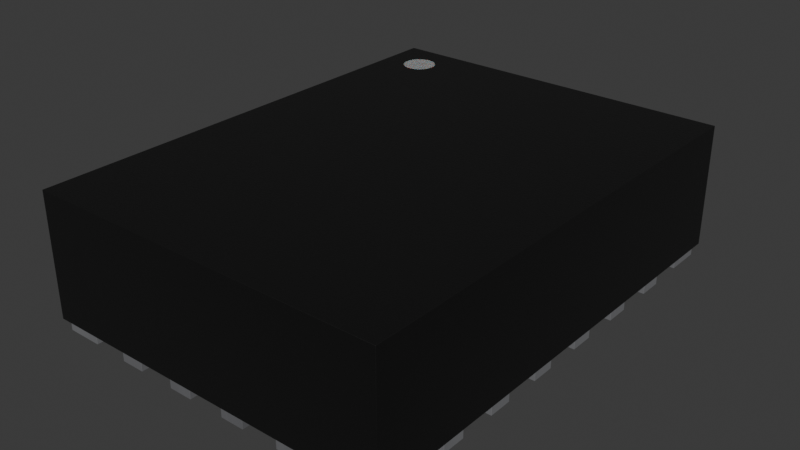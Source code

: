 # Source: LQFN-20-1EP_3x4mm_Layout4x6_P0.5mm.blend  (saved by Blender 4.1.24; exported with 4.5.12 LTS)
import bpy
from mathutils import Matrix  # noqa: F401  (used for matrix-valued properties, if any)

bpy.ops.wm.read_factory_settings(use_empty=True)
scene = bpy.context.scene
scene.name = 'Scene'

# ---- collections
col_lqfn_20_1ep_3x4mm_4x6_layout_p0_5mm = bpy.data.collections.new('LQFN-20-1EP_3x4mm_4x6_Layout_P0.5mm'); scene.collection.children.link(col_lqfn_20_1ep_3x4mm_4x6_layout_p0_5mm)

# ---- materials (node trees are filled in below, after node groups)
mat_metal_pins = bpy.data.materials.new('metal_pins')
mat_metal_pins.use_transparent_shadow = False
mat_metal_pins.preview_render_type = 'CUBE'
mat_plastic_chip = bpy.data.materials.new('plastic_chip')
mat_plastic_chip.use_transparent_shadow = False
mat_plastic_chip.preview_render_type = 'CUBE'
mat_white_markings = bpy.data.materials.new('white_markings')
mat_white_markings.use_transparent_shadow = False
mat_white_markings.preview_render_type = 'FLAT'

# ---- material node trees
mat_metal_pins.use_nodes = True; mat_metal_pins.node_tree.nodes.clear()
_N = mat_metal_pins.node_tree.nodes; _L = mat_metal_pins.node_tree.links
n0 = _N.new('ShaderNodeMapping'); n0.name = 'Mapping'; n0.location = (-1447, -91)
n0.inputs[3].default_value = (4.8, 1.2, 1.1)
n1 = _N.new('ShaderNodeBsdfPrincipled'); n1.name = 'Principled BSDF'; n1.location = (-560, 254)
n1.distribution = 'GGX'
n1.subsurface_method = 'BURLEY'
n1.inputs[1].default_value = 0.7818
n1.inputs[2].default_value = 0.2886
n1.inputs[3].default_value = 1.45
n1.inputs[13].default_value = 0.0
n1.inputs[27].default_value = (0.0, 0.0, 0.0, 1.0)
n1.inputs[28].default_value = 1.0
n2 = _N.new('ShaderNodeOutputMaterial'); n2.name = 'Material Output.002'; n2.location = (-205, 253)
n2.width = 213
n3 = _N.new('ShaderNodeTexNoise'); n3.name = 'Noise Texture.002'; n3.location = (-1228, -73)
n3.inputs[2].default_value = 0.1
n3.inputs[3].default_value = 7.0
n3.inputs[4].default_value = 0.6
n3.inputs[8].default_value = 0.4
n4 = _N.new('ShaderNodeTexCoord'); n4.name = 'Texture Coordinate'; n4.location = (-1636, -116)
n5 = _N.new('ShaderNodeMix'); n5.name = 'Mix.001'; n5.location = (-921, 45)
n5.data_type = 'RGBA'
n5.inputs[6].default_value = (0.9398, 0.9547, 1.0, 1.0)
n5.inputs[7].default_value = (0.13, 0.1259, 0.1359, 1.0)
n6 = _N.new('ShaderNodeBump'); n6.name = 'Bump.001'; n6.location = (-1001, -227)
n6.inputs[0].default_value = 0.05
n6.inputs[1].default_value = 0.01
n6.inputs[2].default_value = 1.0
_L.new(n1.outputs[0], n2.inputs[0])
_L.new(n3.outputs[0], n6.inputs[3])
_L.new(n0.outputs[0], n3.inputs[0])
_L.new(n3.outputs[0], n5.inputs[0])
_L.new(n4.outputs[3], n0.inputs[0])
_L.new(n5.outputs[2], n1.inputs[0])
_L.new(n6.outputs[0], n1.inputs[5])
n2.is_active_output = True
mat_plastic_chip.use_nodes = True; mat_plastic_chip.node_tree.nodes.clear()
_N = mat_plastic_chip.node_tree.nodes; _L = mat_plastic_chip.node_tree.links
n0 = _N.new('ShaderNodeBsdfPrincipled'); n0.name = 'Principled BSDF'; n0.location = (10, 300)
n0.distribution = 'GGX'
n0.subsurface_method = 'BURLEY'
n0.inputs[0].default_value = (0.009312, 0.009312, 0.009312, 1.0)
n0.inputs[1].default_value = 0.1372
n0.inputs[2].default_value = 0.3706
n0.inputs[3].default_value = 1.45
n0.inputs[27].default_value = (0.0, 0.0, 0.0, 1.0)
n0.inputs[28].default_value = 1.0
n1 = _N.new('ShaderNodeOutputMaterial'); n1.name = 'Material Output'; n1.location = (300, 300)
n2 = _N.new('ShaderNodeTexNoise'); n2.name = 'Noise Texture'; n2.location = (-893, 54)
n2.inputs[2].default_value = 200.0
n2.inputs[3].default_value = 3.6
n2.inputs[4].default_value = 0.8375
n3 = _N.new('ShaderNodeBump'); n3.name = 'Bump'; n3.location = (-604, -53)
n3.inputs[0].default_value = 0.08
n3.inputs[1].default_value = 1.0
n3.inputs[2].default_value = 1.0
_L.new(n0.outputs[0], n1.inputs[0])
_L.new(n2.outputs[0], n3.inputs[3])
_L.new(n3.outputs[0], n0.inputs[5])
n1.is_active_output = True
mat_white_markings.use_nodes = True; mat_white_markings.node_tree.nodes.clear()
_N = mat_white_markings.node_tree.nodes; _L = mat_white_markings.node_tree.links
n0 = _N.new('ShaderNodeOutputMaterial'); n0.name = 'Material Output'; n0.location = (493, 281)
n1 = _N.new('ShaderNodeBsdfPrincipled'); n1.name = 'Principled BSDF'; n1.location = (159, 253)
n1.distribution = 'GGX'
n1.subsurface_method = 'BURLEY'
n1.inputs[1].default_value = 0.02
n1.inputs[2].default_value = 0.4636
n1.inputs[3].default_value = 1.4
n1.inputs[8].default_value = 1.0
n1.inputs[10].default_value = 0.3682
n1.inputs[13].default_value = 0.6591
n1.inputs[18].default_value = 0.2318
n1.inputs[20].default_value = 0.6709
n1.inputs[24].default_value = 0.1191
n1.inputs[27].default_value = (0.0, 0.0, 0.0, 1.0)
n1.inputs[28].default_value = 1.0
n2 = _N.new('ShaderNodeMapping'); n2.name = 'Mapping'; n2.location = (-1010, 265)
n2.inputs[3].default_value = (3.0, 1.0, 1.0)
n3 = _N.new('ShaderNodeTexCoord'); n3.name = 'Texture Coordinate'; n3.location = (-1250, 180)
n4 = _N.new('ShaderNodeBump'); n4.name = 'Bump'; n4.location = (-376, -99)
n4.inputs[0].default_value = 0.05
n4.inputs[1].default_value = 1.0
n4.inputs[2].default_value = 1.0
n5 = _N.new('ShaderNodeTexNoise'); n5.name = 'Noise Texture'; n5.location = (-662, 176)
n5.inputs[2].default_value = 88.0
n5.inputs[3].default_value = 10.8
n5.inputs[4].default_value = 0.9167
n5.inputs[8].default_value = 1.6
n6 = _N.new('ShaderNodeValToRGB'); n6.name = 'ColorRamp'; n6.location = (-354, 186)
while len(n6.color_ramp.elements) > 1: n6.color_ramp.elements.remove(n6.color_ramp.elements[-1])
n6.color_ramp.elements[0].position = 0.0; n6.color_ramp.elements[0].color = (0.2596, 0.2596, 0.2596, 1.0)
_e = n6.color_ramp.elements.new(1.0); _e.color = (0.6303, 0.6303, 0.6303, 1.0)
n7 = _N.new('ShaderNodeMix'); n7.name = 'Mix'; n7.location = (-58, 311)
n7.data_type = 'RGBA'
n7.inputs[0].default_value = 0.3682
n7.inputs[7].default_value = (0.2525, 0.2525, 0.2525, 1.0)
_L.new(n5.outputs[0], n6.inputs[0])
_L.new(n1.outputs[0], n0.inputs[0])
_L.new(n3.outputs[2], n2.inputs[0])
_L.new(n2.outputs[0], n5.inputs[0])
_L.new(n5.outputs[0], n4.inputs[3])
_L.new(n4.outputs[0], n1.inputs[5])
_L.new(n6.outputs[0], n7.inputs[6])
_L.new(n7.outputs[2], n1.inputs[0])
n0.is_active_output = True

# ---- world
world_world = bpy.data.worlds.new('World'); scene.world = world_world
world_world.use_nodes = True; world_world.node_tree.nodes.clear()
_N = world_world.node_tree.nodes; _L = world_world.node_tree.links
n0 = _N.new('ShaderNodeOutputWorld'); n0.name = 'World Output'; n0.location = (300, 300)
n1 = _N.new('ShaderNodeBackground'); n1.name = 'Background'; n1.location = (10, 300)
n1.inputs[0].default_value = (0.05088, 0.05088, 0.05088, 1.0)
_L.new(n1.outputs[0], n0.inputs[0])
n0.is_active_output = True
world_world.color = (0.05088, 0.05088, 0.05088)
world_world.use_sun_shadow = False
world_world.sun_shadow_jitter_overblur = 0.0

# ---- meshes
me_lqfn_20_1ep_3x4mm_4x6_layout_p0_5mm = bpy.data.meshes.new('LQFN-20-1EP_3x4mm_4x6_Layout_P0.5mm')
me_lqfn_20_1ep_3x4mm_4x6_layout_p0_5mm.from_pydata([(-1.075, 1.15, 0.0), (-1.475, 1.15, 0.1), (-1.5, -2.0, 1.13), (1.5, -2.0, 1.13), (1.5, -2.0, 0.1), (-1.5, 2.0, 1.13), (-1.5, 2.0, 0.1), (-1.5, -2.0, 0.1), (1.5, 2.0, 0.1), (1.5, 2.0, 1.13), (-1.475, 1.15, 0.0), (-1.475, 1.35, 0.0), (-1.475, 1.35, 0.1), (-1.075, 1.15, 0.1), (-1.075, 1.35, 0.0), (-1.075, 1.35, 0.1), (-1.475, 0.85, 0.0), (-1.075, 0.65, 0.1), (-1.475, 0.65, 0.1), (-1.075, 0.85, 0.0), (-1.475, 0.65, 0.0), (-1.075, 0.65, 0.0), (-1.475, 0.85, 0.1), (-1.075, 0.85, 0.1), (-1.475, 0.15, 0.1), (-1.075, 0.15, 0.1), (-1.475, 0.35, 0.0), (-1.075, 0.35, 0.0), (-1.475, 0.15, 0.0), (-1.075, 0.15, 0.0), (-1.475, 0.35, 0.1), (-1.075, 0.35, 0.1), (-1.475, -0.35, 0.1), (-1.075, -0.35, 0.0), (-1.075, -0.35, 0.1), (-1.075, -0.15, 0.1), (-1.475, -0.35, 0.0), (-1.475, -0.15, 0.0), (-1.075, -0.15, 0.0), (-1.475, -0.15, 0.1), (-1.475, -0.85, 0.1), (-1.075, -0.85, 0.1), (-1.075, -0.65, 0.1), (-1.475, -0.85, 0.0), (-1.475, -0.65, 0.0), (-1.075, -0.85, 0.0), (-1.075, -0.65, 0.0), (-1.475, -0.65, 0.1), (-1.475, -1.15, 0.0), (-1.075, -1.15, 0.1), (-1.475, -1.35, 0.0), (-1.075, -1.35, 0.1), (-1.075, -1.15, 0.0), (-1.475, -1.15, 0.1), (-1.075, -1.35, 0.0), (-1.475, -1.35, 0.1), (-0.85, -1.975, 0.0), (-0.85, -1.975, 0.1), (-0.85, -1.575, 0.0), (-0.65, -1.975, 0.1), (-0.65, -1.575, 0.0), (-0.65, -1.575, 0.1), (-0.65, -1.975, 0.0), (-0.85, -1.575, 0.1), (-0.35, -1.975, 0.1), (-0.15, -1.975, 0.0), (-0.35, -1.975, 0.0), (-0.15, -1.975, 0.1), (-0.35, -1.575, 0.0), (-0.15, -1.575, 0.0), (-0.15, -1.575, 0.1), (-0.35, -1.575, 0.1), (0.15, -1.575, 0.1), (0.15, -1.975, 0.0), (0.35, -1.975, 0.0), (0.15, -1.975, 0.1), (0.15, -1.575, 0.0), (0.35, -1.575, 0.0), (0.35, -1.975, 0.1), (0.35, -1.575, 0.1), (0.65, -1.975, 0.0), (0.65, -1.975, 0.1), (0.85, -1.975, 0.0), (0.85, -1.975, 0.1), (0.85, -1.575, 0.0), (0.65, -1.575, 0.0), (0.85, -1.575, 0.1), (0.65, -1.575, 0.1), (1.075, -1.35, 0.0), (1.075, -1.15, 0.0), (1.075, -1.15, 0.1), (1.475, -1.35, 0.0), (1.475, -1.15, 0.0), (1.075, -1.35, 0.1), (1.475, -1.15, 0.1), (1.475, -1.35, 0.1), (1.475, -0.85, 0.1), (1.075, -0.85, 0.0), (1.475, -0.85, 0.0), (1.075, -0.85, 0.1), (1.075, -0.65, 0.0), (1.075, -0.65, 0.1), (1.475, -0.65, 0.0), (1.475, -0.65, 0.1), (1.475, -0.15, 0.1), (1.075, -0.15, 0.0), (1.075, -0.35, 0.0), (1.475, -0.35, 0.0), (1.475, -0.15, 0.0), (1.075, -0.35, 0.1), (1.075, -0.15, 0.1), (1.475, -0.35, 0.1), (1.475, 0.35, 0.1), (1.075, 0.15, 0.0), (1.075, 0.35, 0.0), (1.475, 0.15, 0.0), (1.475, 0.35, 0.0), (1.075, 0.15, 0.1), (1.075, 0.35, 0.1), (1.475, 0.15, 0.1), (1.075, 0.65, 0.1), (1.075, 0.85, 0.0), (1.075, 0.85, 0.1), (1.475, 0.65, 0.1), (1.075, 0.65, 0.0), (1.475, 0.65, 0.0), (1.475, 0.85, 0.1), (1.475, 0.85, 0.0), (1.075, 1.15, 0.0), (1.475, 1.15, 0.0), (1.475, 1.15, 0.1), (1.075, 1.15, 0.1), (1.475, 1.35, 0.0), (1.075, 1.35, 0.0), (1.075, 1.35, 0.1), (1.475, 1.35, 0.1), (0.65, 1.575, 0.0), (0.65, 1.575, 0.1), (0.65, 1.975, 0.1), (0.85, 1.575, 0.1), (0.85, 1.975, 0.0), (0.85, 1.975, 0.1), (0.85, 1.575, 0.0), (0.65, 1.975, 0.0), (0.15, 1.975, 0.0), (0.35, 1.575, 0.1), (0.35, 1.975, 0.0), (0.35, 1.575, 0.0), (0.15, 1.575, 0.1), (0.15, 1.575, 0.0), (0.15, 1.975, 0.1), (0.35, 1.975, 0.1), (-0.35, 1.975, 0.1), (-0.15, 1.975, 0.1), (-0.35, 1.575, 0.0), (-0.15, 1.575, 0.0), (-0.15, 1.575, 0.1), (-0.35, 1.975, 0.0), (-0.15, 1.975, 0.0), (-0.35, 1.575, 0.1), (-0.85, 1.575, 0.1), (-0.85, 1.975, 0.0), (-0.65, 1.975, 0.0), (-0.65, 1.975, 0.1), (-0.85, 1.575, 0.0), (-0.65, 1.575, 0.0), (-0.85, 1.975, 0.1), (-0.65, 1.575, 0.1), (0.66, 1.16, 0.0), (0.66, 1.16, 0.1), (-0.66, -1.16, 0.0), (-0.66, -1.16, 0.1), (0.66, -1.16, 0.1), (-0.66, 1.16, 0.0), (-0.66, 1.16, 0.1), (0.66, -1.16, 0.0), (-1.463, 1.963, 0.0), (-1.163, 1.663, 0.0), (-1.463, 1.663, 0.1), (-1.463, 1.963, 0.1), (-1.463, 1.663, 0.0), (-1.163, 1.963, 0.0), (-1.163, 1.663, 0.1), (-1.163, 1.963, 0.1), (-1.463, -1.963, 0.1), (-1.163, -1.663, 0.0), (-1.163, -1.963, 0.0), (-1.163, -1.963, 0.1), (-1.163, -1.663, 0.1), (-1.463, -1.963, 0.0), (-1.463, -1.663, 0.0), (-1.463, -1.663, 0.1), (1.163, -1.963, 0.0), (1.463, -1.963, 0.0), (1.463, -1.663, 0.0), (1.163, -1.963, 0.1), (1.463, -1.663, 0.1), (1.163, -1.663, 0.0), (1.163, -1.663, 0.1), (1.463, -1.963, 0.1), (1.163, 1.663, 0.0), (1.163, 1.663, 0.1), (1.163, 1.963, 0.0), (1.163, 1.963, 0.1), (1.463, 1.663, 0.0), (1.463, 1.663, 0.1), (1.463, 1.963, 0.0), (1.463, 1.963, 0.1), (-1.281, 1.588, 1.13), (-1.086, 1.558, 1.13), (-1.056, 1.752, 1.13), (-1.25, 1.783, 1.13), (-1.225, 1.543, 1.13), (-1.154, 1.532, 1.13), (-1.041, 1.614, 1.13), (-1.03, 1.685, 1.13), (-1.112, 1.798, 1.13), (-1.183, 1.809, 1.13), (-1.296, 1.727, 1.13), (-1.307, 1.656, 1.13), (-1.118, 1.54, 1.13), (-1.038, 1.72, 1.13), (-1.218, 1.8, 1.13), (-1.298, 1.62, 1.13), (-1.256, 1.562, 1.13), (-1.19, 1.533, 1.13), (-1.06, 1.583, 1.13), (-1.031, 1.649, 1.13), (-1.081, 1.779, 1.13), (-1.147, 1.808, 1.13), (-1.277, 1.758, 1.13), (-1.306, 1.692, 1.13)], [], [(92, 94, 95, 91), (173, 174, 169, 168), (178, 182, 183, 179), (181, 183, 182, 177), (99, 96, 103, 101), (168, 169, 172, 175), (162, 163, 167, 165), (77, 79, 78, 74), (194, 196, 199, 193), (77, 74, 73, 76), (108, 107, 106, 105), (81, 83, 86, 87), (55, 51, 49, 53), (95, 93, 88, 91), (102, 103, 96, 98), (68, 71, 70, 69), (19, 23, 17, 21), (51, 55, 50, 54), (18, 17, 23, 22), (156, 159, 154, 155), (117, 118, 114, 113), (57, 63, 58, 56), (105, 110, 104, 108), (85, 87, 86, 84), (121, 122, 126, 127), (206, 207, 205, 204), (158, 153, 156, 155), (132, 129, 128, 133), (140, 142, 136, 143), (84, 86, 83, 82), (172, 171, 170, 175), (201, 203, 202, 200), (146, 147, 149, 144), (148, 145, 151, 150), (137, 139, 141, 138), (38, 33, 36, 37), (38, 35, 34, 33), (13, 1, 10, 0), (111, 109, 106, 107), (185, 188, 187, 186), (48, 53, 49, 52), (67, 64, 66, 65), (25, 24, 28, 29), (69, 70, 67, 65), (140, 141, 139, 142), (4, 3, 2, 7), (195, 199, 196, 198), (6, 5, 9, 8), (57, 59, 61, 63), (184, 191, 190, 189), (162, 165, 164, 161), (93, 95, 94, 90), (159, 156, 153, 152), (78, 75, 73, 74), (84, 82, 80, 85), (120, 122, 121, 124), (1, 12, 11, 10), (14, 15, 13, 0), (81, 87, 85, 80), (11, 12, 15, 14), (171, 172, 169, 174), (131, 130, 135, 134), (75, 78, 79, 72), (19, 21, 20, 16), (14, 0, 10, 11), (76, 72, 79, 77), (160, 167, 163, 166), (160, 166, 161, 164), (52, 49, 51, 54), (24, 25, 31, 30), (96, 99, 97, 98), (92, 91, 88, 89), (16, 22, 23, 19), (127, 126, 123, 125), (17, 18, 20, 21), (99, 101, 100, 97), (89, 90, 94, 92), (146, 151, 145, 147), (27, 31, 25, 29), (117, 119, 112, 118), (108, 104, 111, 107), (24, 30, 26, 28), (83, 81, 80, 82), (109, 110, 105, 106), (116, 115, 113, 114), (26, 30, 31, 27), (157, 152, 153, 158), (119, 117, 113, 115), (114, 118, 112, 116), (116, 112, 119, 115), (75, 72, 76, 73), (109, 111, 104, 110), (102, 98, 97, 100), (137, 138, 143, 136), (32, 39, 37, 36), (127, 125, 124, 121), (55, 53, 48, 50), (32, 34, 35, 39), (37, 39, 35, 38), (34, 32, 36, 33), (133, 134, 135, 132), (130, 131, 128, 129), (132, 135, 130, 129), (131, 134, 133, 128), (159, 152, 157, 154), (143, 138, 141, 140), (40, 41, 42, 47), (46, 42, 41, 45), (27, 29, 28, 26), (181, 177, 180, 176), (41, 40, 43, 45), (206, 204, 200, 202), (144, 150, 151, 146), (145, 148, 149, 147), (148, 150, 144, 149), (7, 2, 5, 6), (139, 137, 136, 142), (123, 120, 124, 125), (93, 90, 89, 88), (100, 101, 103, 102), (69, 65, 66, 68), (59, 57, 56, 62), (18, 22, 16, 20), (52, 54, 50, 48), (161, 166, 163, 162), (167, 160, 164, 165), (60, 61, 59, 62), (120, 123, 126, 122), (7, 6, 8, 4), (176, 179, 183, 181), (168, 175, 170, 173), (58, 63, 61, 60), (60, 62, 56, 58), (190, 191, 188, 185), (182, 178, 180, 177), (44, 47, 42, 46), (64, 71, 68, 66), (8, 9, 3, 4), (178, 179, 176, 180), (197, 198, 196, 194), (187, 184, 189, 186), (171, 174, 173, 170), (1, 13, 15, 12), (64, 67, 70, 71), (195, 198, 197, 192), (205, 201, 200, 204), (2, 3, 9, 210, 221, 215, 227, 214, 226, 209, 220, 213, 225, 212, 224, 208), (199, 195, 192, 193), (184, 187, 188, 191), (194, 193, 192, 197), (46, 45, 43, 44), (40, 47, 44, 43), (202, 203, 207, 206), (185, 186, 189, 190), (158, 155, 154, 157), (201, 205, 207, 203), (9, 5, 2, 208, 223, 219, 231, 218, 230, 211, 222, 217, 229, 216, 228, 210), (223, 208, 224, 212, 225, 213, 220, 209, 226, 214, 227, 215, 221, 210, 228, 216, 229, 217, 222, 211, 230, 218, 231, 219)])
me_lqfn_20_1ep_3x4mm_4x6_layout_p0_5mm.polygons.foreach_set('use_smooth', [True] * 158)
me_lqfn_20_1ep_3x4mm_4x6_layout_p0_5mm.polygons.foreach_set('material_index', [0, 0, 0, 0, 0, 0, 0, 0, 0, 0, 0, 0, 0, 0, 0, 0, 0, 0, 0, 0, 0, 0, 0, 0, 0, 0, 0, 0, 0, 0, 0, 0, 0, 0, 0, 0, 0, 0, 0, 0, 0, 0, 0, 0, 0, 1, 0, 1, 0, 0, 0, 0, 0, 0, 0, 0, 0, 0, 0, 0, 0, 0, 0, 0, 0, 0, 0, 0, 0, 0, 0, 0, 0, 0, 0, 0, 0, 0, 0, 0, 0, 0, 0, 0, 0, 0, 0, 0, 0, 0, 0, 0, 0, 0, 0, 0, 0, 0, 0, 0, 0, 0, 0, 0, 0, 0, 0, 0, 0, 0, 0, 0, 0, 0, 0, 1, 0, 0, 0, 0, 0, 0, 0, 0, 0, 0, 0, 0, 1, 0, 0, 0, 0, 0, 0, 0, 0, 1, 0, 0, 0, 0, 0, 0, 0, 0, 1, 0, 0, 0, 0, 0, 0, 0, 0, 0, 1, 2])
_k = set([(0, 10), (0, 13), (0, 14), (1, 10), (1, 12), (1, 13), (2, 3), (2, 5), (2, 7), (3, 4), (3, 9), (4, 7), (4, 8), (5, 6), (5, 9), (6, 7), (6, 8), (8, 9), (10, 11), (11, 12), (11, 14), (12, 15), (13, 15), (14, 15), (16, 19), (16, 20), (16, 22), (17, 18), (17, 21), (17, 23), (18, 20), (18, 22), (19, 21), (19, 23), (20, 21), (22, 23), (24, 25), (24, 28), (24, 30), (25, 29), (25, 31), (26, 27), (26, 28), (26, 30), (27, 29), (27, 31), (28, 29), (30, 31), (32, 34), (32, 36), (32, 39), (33, 34), (33, 36), (33, 38), (34, 35), (35, 38), (35, 39), (36, 37), (37, 38), (37, 39), (40, 41), (40, 43), (40, 47), (41, 42), (41, 45), (42, 46), (42, 47), (43, 44), (43, 45), (44, 46), (44, 47), (45, 46), (48, 50), (48, 52), (48, 53), (49, 51), (49, 52), (49, 53), (50, 54), (50, 55), (51, 54), (51, 55), (52, 54), (53, 55), (56, 57), (56, 58), (56, 62), (57, 59), (57, 63), (58, 60), (58, 63), (59, 61), (59, 62), (60, 61), (60, 62), (61, 63), (64, 66), (64, 67), (64, 71), (65, 66), (65, 67), (65, 69), (66, 68), (67, 70), (68, 69), (68, 71), (69, 70), (70, 71), (72, 75), (72, 76), (72, 79), (73, 74), (73, 75), (73, 76), (74, 77), (74, 78), (75, 78), (76, 77), (77, 79), (78, 79), (80, 81), (80, 82), (80, 85), (81, 83), (81, 87), (82, 83), (82, 84), (83, 86), (84, 85), (84, 86), (85, 87), (86, 87), (88, 89), (88, 91), (88, 93), (89, 90), (89, 92), (90, 93), (90, 94), (91, 92), (91, 95), (92, 94), (93, 95), (94, 95), (96, 98), (96, 99), (96, 103), (97, 98), (97, 99), (97, 100), (98, 102), (99, 101), (100, 101), (100, 102), (101, 103), (102, 103), (104, 108), (104, 110), (104, 111), (105, 106), (105, 108), (105, 110), (106, 107), (106, 109), (107, 108), (107, 111), (109, 110), (109, 111), (112, 116), (112, 118), (112, 119), (113, 114), (113, 115), (113, 117), (114, 116), (114, 118), (115, 116), (115, 119), (117, 118), (117, 119), (120, 122), (120, 123), (120, 124), (121, 122), (121, 124), (121, 127), (122, 126), (123, 125), (123, 126), (124, 125), (125, 127), (126, 127), (128, 129), (128, 131), (128, 133), (129, 130), (129, 132), (130, 131), (130, 135), (131, 134), (132, 133), (132, 135), (133, 134), (134, 135), (136, 137), (136, 142), (136, 143), (137, 138), (137, 139), (138, 141), (138, 143), (139, 141), (139, 142), (140, 141), (140, 142), (140, 143), (144, 146), (144, 149), (144, 150), (145, 147), (145, 148), (145, 151), (146, 147), (146, 151), (147, 149), (148, 149), (148, 150), (150, 151), (152, 153), (152, 157), (152, 159), (153, 156), (153, 158), (154, 155), (154, 157), (154, 159), (155, 156), (155, 158), (156, 159), (157, 158), (160, 164), (160, 166), (160, 167), (161, 162), (161, 164), (161, 166), (162, 163), (162, 165), (163, 166), (163, 167), (164, 165), (165, 167), (168, 169), (168, 173), (168, 175), (169, 172), (169, 174), (170, 171), (170, 173), (170, 175), (171, 172), (171, 174), (172, 175), (173, 174), (176, 179), (176, 180), (176, 181), (177, 180), (177, 181), (177, 182), (178, 179), (178, 180), (178, 182), (179, 183), (181, 183), (182, 183), (184, 187), (184, 189), (184, 191), (185, 186), (185, 188), (185, 190), (186, 187), (186, 189), (187, 188), (188, 191), (189, 190), (190, 191), (192, 193), (192, 195), (192, 197), (193, 194), (193, 199), (194, 196), (194, 197), (195, 198), (195, 199), (196, 198), (196, 199), (197, 198), (200, 201), (200, 202), (200, 204), (201, 203), (201, 205), (202, 203), (202, 206), (203, 207), (204, 205), (204, 206), (205, 207), (206, 207), (208, 223), (208, 224), (209, 220), (209, 226), (210, 221), (210, 228), (211, 222), (211, 230), (212, 224), (212, 225), (213, 220), (213, 225), (214, 226), (214, 227), (215, 221), (215, 227), (216, 228), (216, 229), (217, 222), (217, 229), (218, 230), (218, 231), (219, 223), (219, 231)])
me_lqfn_20_1ep_3x4mm_4x6_layout_p0_5mm.attributes.new('sharp_edge', 'BOOLEAN', 'EDGE').data.foreach_set('value', [ (min(e.vertices), max(e.vertices)) in _k for e in me_lqfn_20_1ep_3x4mm_4x6_layout_p0_5mm.edges])
_uv = me_lqfn_20_1ep_3x4mm_4x6_layout_p0_5mm.uv_layers.new(name='UVMap')
_uv.uv.foreach_set('vector', [1.0, 0.0, 1.0, 1.0, 0.0, 1.0, 0.0, 0.0, 0.0, 0.0, 0.0, 1.0, 1.0, 1.0, 1.0, 0.0, 0.0, 0.0, 1.0, 0.0, 1.0, 1.0, 0.0, 1.0, 1.0, 0.0, 1.0, 1.0, 0.0, 1.0, 0.0, 0.0, 0.0, 0.0, 1.0, 0.0, 1.0, 1.0, 0.0, 1.0, 1.0, 0.0, 1.0, 1.0, 0.0, 1.0, 0.0, 0.0, 1.0, 0.0, 1.0, 1.0, 0.0, 1.0, 0.0, 0.0, 1.0, 0.0, 1.0, 1.0, 0.0, 1.0, 0.0, 0.0, 1.0, 0.0, 1.0, 1.0, 0.0, 1.0, 0.0, 0.0, 1.0, 1.0, 0.0, 1.0, 0.0, 0.0, 1.0, 0.0, 1.0, 1.0, 1.0, 0.0, 0.0, 0.0, 0.0, 1.0, 0.0, 0.0, 0.0, 1.0, 1.0, 1.0, 1.0, 0.0, 0.0, 0.0, 1.0, 0.0, 1.0, 1.0, 0.0, 1.0, 1.0, 1.0, 0.0, 1.0, 0.0, 0.0, 1.0, 0.0, 1.0, 0.0, 1.0, 1.0, 0.0, 1.0, 0.0, 0.0, 0.0, 0.0, 0.0, 1.0, 1.0, 1.0, 1.0, 0.0, 1.0, 0.0, 1.0, 1.0, 0.0, 1.0, 0.0, 0.0, 1.0, 1.0, 0.0, 1.0, 0.0, 0.0, 1.0, 0.0, 0.0, 0.0, 1.0, 0.0, 1.0, 1.0, 0.0, 1.0, 1.0, 1.0, 0.0, 1.0, 0.0, 0.0, 1.0, 0.0, 0.0, 1.0, 1.0, 1.0, 1.0, 0.0, 0.0, 0.0, 0.0, 1.0, 1.0, 1.0, 1.0, 0.0, 0.0, 0.0, 0.0, 0.0, 0.0, 1.0, 1.0, 1.0, 1.0, 0.0, 0.0, 0.0, 0.0, 1.0, 1.0, 1.0, 1.0, 0.0, 0.0, 0.0, 0.0, 1.0, 1.0, 1.0, 1.0, 0.0, 1.0, 0.0, 1.0, 1.0, 0.0, 1.0, 0.0, 0.0, 1.0, 0.0, 1.0, 1.0, 0.0, 1.0, 0.0, 0.0, 1.0, 1.0, 1.0, 0.0, 0.0, 0.0, 0.0, 1.0, 1.0, 1.0, 0.0, 1.0, 0.0, 0.0, 1.0, 0.0, 1.0, 0.0, 1.0, 1.0, 0.0, 1.0, 0.0, 0.0, 1.0, 1.0, 0.0, 1.0, 0.0, 0.0, 1.0, 0.0, 0.0, 1.0, 1.0, 1.0, 1.0, 0.0, 0.0, 0.0, 1.0, 1.0, 0.0, 1.0, 0.0, 0.0, 1.0, 0.0, 0.0, 0.0, 0.0, 1.0, 1.0, 1.0, 1.0, 0.0, 0.0, 0.0, 0.0, 1.0, 1.0, 1.0, 1.0, 0.0, 1.0, 1.0, 1.0, 0.0, 0.0, 0.0, 0.0, 1.0, 1.0, 0.0, 1.0, 1.0, 0.0, 1.0, 0.0, 0.0, 1.0, 1.0, 0.0, 1.0, 0.0, 0.0, 1.0, 0.0, 1.0, 1.0, 0.0, 1.0, 0.0, 0.0, 1.0, 0.0, 1.0, 0.0, 1.0, 1.0, 0.0, 1.0, 0.0, 0.0, 0.0, 0.0, 0.0, 1.0, 1.0, 1.0, 1.0, 0.0, 1.0, 1.0, 0.0, 1.0, 0.0, 0.0, 1.0, 0.0, 1.0, 1.0, 0.0, 1.0, 0.0, 0.0, 1.0, 0.0, 1.0, 0.0, 1.0, 1.0, 0.0, 1.0, 0.0, 0.0, 1.0, 0.0, 1.0, 1.0, 0.0, 1.0, 0.0, 0.0, 1.0, 0.0, 1.0, 1.0, 0.0, 1.0, 0.0, 0.0, 0.0, 0.0, 1.0, 0.0, 1.0, 1.0, 0.0, 1.0, 0.0, 0.0, 0.0, 1.0, 1.0, 1.0, 1.0, 0.0, 0.0, 0.0, 0.0, 1.0, 1.0, 1.0, 1.0, 0.0, 0.0, 1.0, 1.0, 1.0, 1.0, 0.0, 0.0, 0.0, 1.0, 1.0, 0.0, 1.0, 0.0, 0.0, 1.0, 0.0, 0.0, 0.0, 1.0, 0.0, 1.0, 1.0, 0.0, 1.0, 0.0, 0.0, 0.0, 1.0, 1.0, 1.0, 1.0, 0.0, 1.0, 1.0, 0.0, 1.0, 0.0, 0.0, 1.0, 0.0, 1.0, 1.0, 0.0, 1.0, 0.0, 0.0, 1.0, 0.0, 0.0, 1.0, 1.0, 1.0, 1.0, 0.0, 0.0, 0.0, 0.0, 1.0, 1.0, 1.0, 1.0, 0.0, 0.0, 0.0, 1.0, 0.0, 1.0, 1.0, 0.0, 1.0, 0.0, 0.0, 0.0, 1.0, 1.0, 1.0, 1.0, 0.0, 0.0, 0.0, 0.0, 0.0, 0.0, 1.0, 1.0, 1.0, 1.0, 0.0, 0.0, 0.0, 0.0, 1.0, 1.0, 1.0, 1.0, 0.0, 0.0, 0.0, 1.0, 0.0, 1.0, 1.0, 0.0, 1.0, 0.0, 0.0, 0.0, 1.0, 1.0, 1.0, 1.0, 0.0, 1.0, 1.0, 1.0, 0.0, 0.0, 0.0, 0.0, 1.0, 1.0, 1.0, 1.0, 0.0, 0.0, 0.0, 0.0, 1.0, 0.0, 0.0, 0.0, 1.0, 1.0, 1.0, 1.0, 0.0, 0.0, 0.0, 0.0, 1.0, 1.0, 1.0, 1.0, 0.0, 0.0, 1.0, 1.0, 1.0, 1.0, 0.0, 0.0, 0.0, 1.0, 0.0, 1.0, 1.0, 0.0, 1.0, 0.0, 0.0, 0.0, 0.0, 1.0, 0.0, 1.0, 1.0, 0.0, 1.0, 1.0, 1.0, 0.0, 1.0, 0.0, 0.0, 1.0, 0.0, 1.0, 1.0, 1.0, 0.0, 0.0, 0.0, 0.0, 1.0, 0.0, 0.0, 0.0, 1.0, 1.0, 1.0, 1.0, 0.0, 1.0, 0.0, 1.0, 1.0, 0.0, 1.0, 0.0, 0.0, 1.0, 1.0, 0.0, 1.0, 0.0, 0.0, 1.0, 0.0, 0.0, 1.0, 1.0, 1.0, 1.0, 0.0, 0.0, 0.0, 0.0, 0.0, 0.0, 1.0, 1.0, 1.0, 1.0, 0.0, 1.0, 0.0, 1.0, 1.0, 0.0, 1.0, 0.0, 0.0, 1.0, 0.0, 1.0, 1.0, 0.0, 1.0, 0.0, 0.0, 0.0, 0.0, 1.0, 0.0, 1.0, 1.0, 0.0, 1.0, 1.0, 0.0, 1.0, 1.0, 0.0, 1.0, 0.0, 0.0, 0.0, 1.0, 1.0, 1.0, 1.0, 0.0, 0.0, 0.0, 1.0, 1.0, 0.0, 1.0, 0.0, 0.0, 1.0, 0.0, 0.0, 1.0, 1.0, 1.0, 1.0, 0.0, 0.0, 0.0, 1.0, 1.0, 1.0, 0.0, 0.0, 0.0, 0.0, 1.0, 0.0, 0.0, 0.0, 1.0, 1.0, 1.0, 1.0, 0.0, 0.0, 0.0, 0.0, 1.0, 1.0, 1.0, 1.0, 0.0, 1.0, 1.0, 0.0, 1.0, 0.0, 0.0, 1.0, 0.0, 0.0, 0.0, 0.0, 1.0, 1.0, 1.0, 1.0, 0.0, 1.0, 0.0, 1.0, 1.0, 0.0, 1.0, 0.0, 0.0, 0.0, 1.0, 1.0, 1.0, 1.0, 0.0, 0.0, 0.0, 0.0, 0.0, 1.0, 0.0, 1.0, 1.0, 0.0, 1.0, 1.0, 1.0, 1.0, 0.0, 0.0, 0.0, 0.0, 1.0, 0.0, 1.0, 1.0, 1.0, 1.0, 0.0, 0.0, 0.0, 0.0, 1.0, 1.0, 1.0, 1.0, 0.0, 0.0, 0.0, 1.0, 1.0, 1.0, 0.0, 0.0, 0.0, 0.0, 1.0, 0.0, 1.0, 1.0, 1.0, 1.0, 0.0, 0.0, 0.0, 0.0, 0.0, 1.0, 0.0, 1.0, 1.0, 0.0, 1.0, 0.0, 0.0, 0.0, 1.0, 1.0, 1.0, 1.0, 0.0, 1.0, 1.0, 0.0, 1.0, 0.0, 0.0, 1.0, 0.0, 0.0, 0.0, 0.0, 1.0, 1.0, 1.0, 1.0, 0.0, 1.0, 1.0, 0.0, 1.0, 0.0, 0.0, 1.0, 0.0, 1.0, 0.0, 1.0, 1.0, 0.0, 1.0, 0.0, 0.0, 0.0, 1.0, 1.0, 1.0, 1.0, 0.0, 0.0, 0.0, 0.0, 1.0, 1.0, 1.0, 1.0, 0.0, 0.0, 0.0, 0.0, 0.0, 0.0, 1.0, 1.0, 1.0, 1.0, 0.0, 0.0, 0.0, 1.0, 0.0, 1.0, 1.0, 0.0, 1.0, 1.0, 0.0, 1.0, 1.0, 0.0, 1.0, 0.0, 0.0, 1.0, 1.0, 1.0, 0.0, 0.0, 0.0, 0.0, 1.0, 1.0, 1.0, 1.0, 0.0, 0.0, 0.0, 0.0, 1.0, 1.0, 1.0, 0.0, 1.0, 0.0, 0.0, 1.0, 0.0, 1.0, 1.0, 1.0, 0.0, 0.0, 0.0, 0.0, 1.0, 0.0, 0.0, 0.0, 1.0, 1.0, 1.0, 1.0, 0.0, 1.0, 1.0, 0.0, 1.0, 0.0, 0.0, 1.0, 0.0, 0.0, 1.0, 1.0, 1.0, 1.0, 0.0, 0.0, 0.0, 0.0, 0.0, 0.0, 1.0, 1.0, 1.0, 1.0, 0.0, 1.0, 1.0, 0.0, 1.0, 0.0, 0.0, 1.0, 0.0, 1.0, 1.0, 0.0, 1.0, 0.0, 0.0, 1.0, 0.0, 0.0, 1.0, 1.0, 1.0, 1.0, 0.0, 0.0, 0.0, 0.0, 0.0, 0.0, 1.0, 1.0, 1.0, 1.0, 0.0, 1.0, 1.0, 0.0, 1.0, 0.0, 0.0, 1.0, 0.0, 1.0, 1.0, 0.0, 1.0, 0.0, 0.0, 1.0, 0.0, 0.0, 1.0, 1.0, 1.0, 1.0, 0.0, 0.0, 0.0, 1.0, 1.0, 1.0, 0.0, 0.0, 0.0, 0.0, 1.0, 0.0, 0.0, 0.0, 1.0, 1.0, 1.0, 1.0, 0.0, 1.0, 1.0, 0.0, 1.0, 0.0, 0.0, 1.0, 0.0, 1.0, 0.0, 1.0, 1.0, 0.0, 1.0, 0.0, 0.0, 0.0, 0.0, 1.0, 0.0, 1.0, 1.0, 0.0, 1.0, 0.0, 0.0, 1.0, 0.0, 1.0, 1.0, 0.0, 1.0, 0.0, 0.0, 0.0, 1.0, 1.0, 1.0, 1.0, 0.0, 1.0, 1.0, 0.0, 1.0, 0.0, 0.0, 1.0, 0.0, 0.0, 0.0, 0.0, 1.0, 1.0, 1.0, 1.0, 0.0, 1.0, 1.0, 0.0, 1.0, 0.0, 0.0, 1.0, 0.0, 0.0, 0.0, 0.0, 1.0, 1.0, 1.0, 1.0, 0.0, 1.0, 1.0, 0.0, 1.0, 0.0, 0.0, 1.0, 0.0, 0.0, 0.0, 0.0, 1.0, 1.0, 1.0, 1.0, 0.0, 0.0, 1.0, 1.0, 1.0, 1.0, 0.0, 0.0, 0.0, 1.0, 0.0, 1.0, 1.0, 0.0, 1.0, 0.0, 0.0, 0.0, 1.0, 1.0, 1.0, 1.0, 0.0, 0.0, 0.0, 0.0, 0.0, 0.0, 1.0, 1.0, 1.0, 1.0, 0.0, 1.0, 1.0, 0.0, 1.0, 0.0, 0.0, 1.0, 0.0, 0.0, 1.0, 1.0, 1.0, 1.0, 0.0, 0.0, 0.0, 0.0, 0.0, 1.0, 0.0, 1.0, 1.0, 0.0, 1.0, 0.0, 0.0, 0.0, 1.0, 1.0, 1.0, 1.0, 0.0, 0.0, 1.0, 1.0, 1.0, 1.0, 0.0, 0.0, 0.0, 1.0, 1.0, 0.0, 1.0, 0.0, 0.0, 1.0, 0.0, 0.0, 1.0, 0.0, 1.0, 1.0, 1.0, 1.0, 1.0, 0.8333, 1.0, 0.6667, 1.0, 0.5, 1.0, 0.3333, 1.0, 0.1667, 1.0, 1.0, 1.0, 0.8333, 1.0, 0.6667, 1.0, 0.5, 1.0, 0.3333, 1.0, 0.1667, 1.0, 0.0, 1.0, 1.0, 1.0, 0.0, 1.0, 0.0, 0.0, 1.0, 0.0, 0.0, 0.0, 1.0, 0.0, 1.0, 1.0, 0.0, 1.0, 1.0, 1.0, 1.0, 0.0, 0.0, 0.0, 0.0, 1.0, 1.0, 1.0, 1.0, 0.0, 0.0, 0.0, 0.0, 1.0, 0.0, 1.0, 1.0, 1.0, 1.0, 0.0, 0.0, 0.0, 0.0, 0.0, 0.0, 1.0, 1.0, 1.0, 1.0, 0.0, 1.0, 1.0, 1.0, 0.0, 0.0, 0.0, 0.0, 1.0, 1.0, 1.0, 0.0, 1.0, 0.0, 0.0, 1.0, 0.0, 0.0, 0.0, 1.0, 0.0, 1.0, 1.0, 0.0, 1.0, 1.0, 1.0, 1.0, 1.0, 0.0, 1.0, 0.0, 1.0, 0.1667, 1.0, 0.3333, 1.0, 0.5, 1.0, 0.6667, 1.0, 0.8333, 1.0, 0.0, 1.0, 0.1667, 1.0, 0.3333, 1.0, 0.5, 1.0, 0.6667, 1.0, 0.8333, 1.0, 1.0, 1.0, 0.1667, 0.0, 0.0, 0.0, 0.0, 0.1667, 0.0, 0.3333, 0.0, 0.5, 0.0, 0.6667, 0.0, 0.8333, 0.0, 1.0, 0.1667, 1.0, 0.3333, 1.0, 0.5, 1.0, 0.6667, 1.0, 0.8333, 1.0, 1.0, 1.0, 1.0, 0.8333, 1.0, 0.6667, 1.0, 0.5, 1.0, 0.3333, 1.0, 0.1667, 1.0, 0.0, 0.8333, 0.0, 0.6667, 0.0, 0.5, 0.0, 0.3333, 0.0])
me_lqfn_20_1ep_3x4mm_4x6_layout_p0_5mm.materials.append(mat_metal_pins)
me_lqfn_20_1ep_3x4mm_4x6_layout_p0_5mm.materials.append(mat_plastic_chip)
me_lqfn_20_1ep_3x4mm_4x6_layout_p0_5mm.materials.append(mat_white_markings)
me_lqfn_20_1ep_3x4mm_4x6_layout_p0_5mm.update()

# ---- objects
ob_lqfn_20_1ep_3x4mm_4x6_layout_p0_5mm = bpy.data.objects.new('LQFN-20-1EP_3x4mm_4x6_Layout_P0.5mm', me_lqfn_20_1ep_3x4mm_4x6_layout_p0_5mm)

# ---- transforms, parenting, visibility, modifiers, constraints
ob_lqfn_20_1ep_3x4mm_4x6_layout_p0_5mm.location = (0.0, 0.0, 0.0)
_m = ob_lqfn_20_1ep_3x4mm_4x6_layout_p0_5mm.modifiers.new('Bevel', 'BEVEL')
_m.width = 0.003
_m.width_pct = 0.003
_m.segments = 3

# ---- collection membership
col_lqfn_20_1ep_3x4mm_4x6_layout_p0_5mm.objects.link(ob_lqfn_20_1ep_3x4mm_4x6_layout_p0_5mm)

# ---- scene / render settings (as saved in the file)
scene.frame_start = 1; scene.frame_end = 250; scene.frame_set(1)
scene.render.engine = 'BLENDER_EEVEE_NEXT'
scene.cycles.sampling_pattern = 'TABULATED_SOBOL'
scene.eevee.ray_tracing_options.trace_max_roughness = 0.0
bpy.context.view_layer.update()

# ---- added for rendering (the .blend has no active camera and no usable light): camera, sun
cam_auto = bpy.data.cameras.new('AutoCamera')
cam_auto.lens = 50.0
cam_auto.sensor_width = 36.0
cam_auto.clip_end = 1000.0
ob_auto_camera = bpy.data.objects.new('AutoCamera', cam_auto)
scene.collection.objects.link(ob_auto_camera)
ob_auto_camera.location = (4.74279, -5.69135, 4.35924)
ob_auto_camera.rotation_euler = (1.09748, -7.21219e-08, 0.694738)
scene.camera = ob_auto_camera
light_auto_sun = bpy.data.lights.new('AutoSun', 'SUN')
light_auto_sun.energy = 3.0
light_auto_sun.angle = 0.0523599
ob_auto_sun = bpy.data.objects.new('AutoSun', light_auto_sun)
scene.collection.objects.link(ob_auto_sun)
ob_auto_sun.rotation_euler = (0.872665, 0.174533, 0.523599)
bpy.context.view_layer.update()
